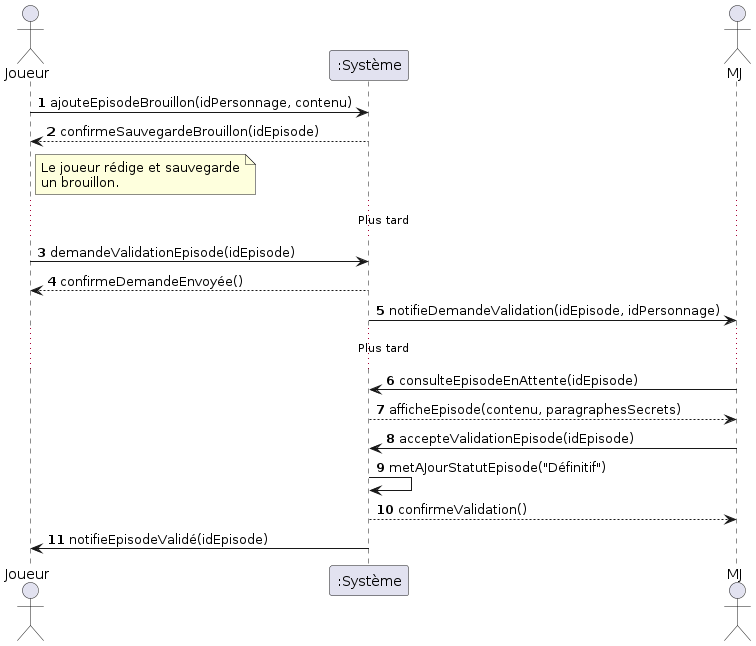

The diagram above was rendered by PlantUML. Its source (embedded in the PNG):
@startuml episode
autonumber
actor "Joueur" as P
participant ":Système" as S
actor "MJ" as M

P -> S: ajouteEpisodeBrouillon(idPersonnage, contenu)
S --> P: confirmeSauvegardeBrouillon(idEpisode)
note right of P: Le joueur rédige et sauvegarde\nun brouillon.

... Plus tard ...

P -> S: demandeValidationEpisode(idEpisode)
S --> P: confirmeDemandeEnvoyée()
S -> M: notifieDemandeValidation(idEpisode, idPersonnage)

... Plus tard ...

M -> S: consulteEpisodeEnAttente(idEpisode)
S --> M: afficheEpisode(contenu, paragraphesSecrets)
M -> S: accepteValidationEpisode(idEpisode)
S -> S: metAJourStatutEpisode("Définitif")
S --> M: confirmeValidation()
S -> P: notifieEpisodeValidé(idEpisode)
@enduml